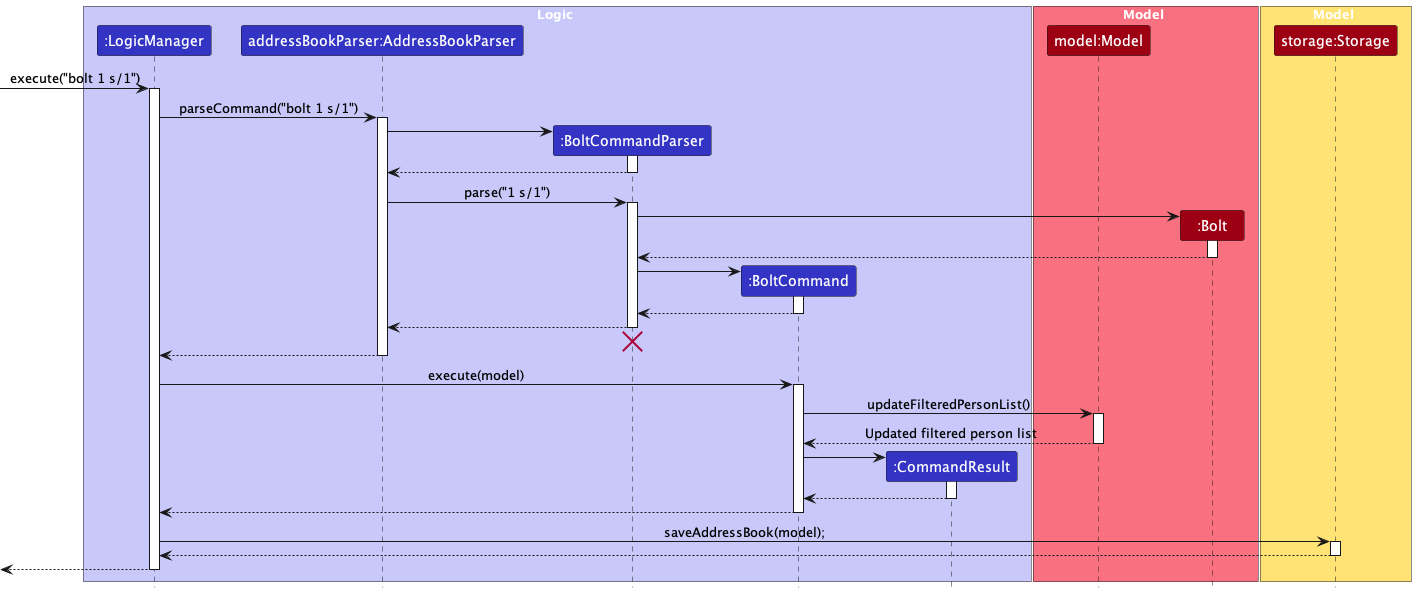

The diagram above was rendered by PlantUML. Its source (embedded in the PNG):
@startuml
!include style.puml
skinparam ArrowFontStyle plain

box Logic LOGIC_COLOR_T1
participant ":LogicManager" as LogicManager LOGIC_COLOR
participant "addressBookParser:AddressBookParser" as AddressBookParser LOGIC_COLOR
participant ":BoltCommandParser" as BoltCommandParser LOGIC_COLOR
participant ":BoltCommand" as BoltCommand LOGIC_COLOR
participant ":CommandResult" as CommandResult LOGIC_COLOR
end box

box Model MODEL_COLOR_T1
participant "model:Model" as Model MODEL_COLOR
participant ":Bolt" as Bolt MODEL_COLOR
end box

box Model STORAGE_COLOR_T1
participant "storage:Storage" as Storage MODEL_COLOR
end box

[-> LogicManager : execute("bolt 1 s/1")
activate LogicManager

LogicManager -> AddressBookParser : parseCommand("bolt 1 s/1")
activate AddressBookParser

create BoltCommandParser
AddressBookParser -> BoltCommandParser
activate BoltCommandParser

BoltCommandParser --> AddressBookParser
deactivate BoltCommandParser

AddressBookParser -> BoltCommandParser : parse("1 s/1")
activate BoltCommandParser

create Bolt
BoltCommandParser -> Bolt
activate Bolt

Bolt --> BoltCommandParser
deactivate Bolt

create BoltCommand
BoltCommandParser -> BoltCommand
activate BoltCommand

BoltCommand --> BoltCommandParser :
deactivate BoltCommand

BoltCommandParser --> AddressBookParser :
deactivate BoltCommandParser
'Hidden arrow to position the destroy marker below the end of the activation bar.
BoltCommandParser -[hidden]-> AddressBookParser
destroy BoltCommandParser
deactivate BoltCommandParser

AddressBookParser --> LogicManager :
deactivate AddressBookParser

LogicManager -> BoltCommand : execute(model)
activate BoltCommand

BoltCommand -> Model : updateFilteredPersonList()
activate Model

Model --> BoltCommand : Updated filtered person list
deactivate Model

create CommandResult
BoltCommand -> CommandResult
activate CommandResult

CommandResult --> BoltCommand
deactivate CommandResult

BoltCommand --> LogicManager :
deactivate BoltCommand

LogicManager -> Storage : saveAddressBook(model);
activate Storage

Storage --> LogicManager
deactivate Storage

[<--LogicManager
deactivate LogicManager
@enduml